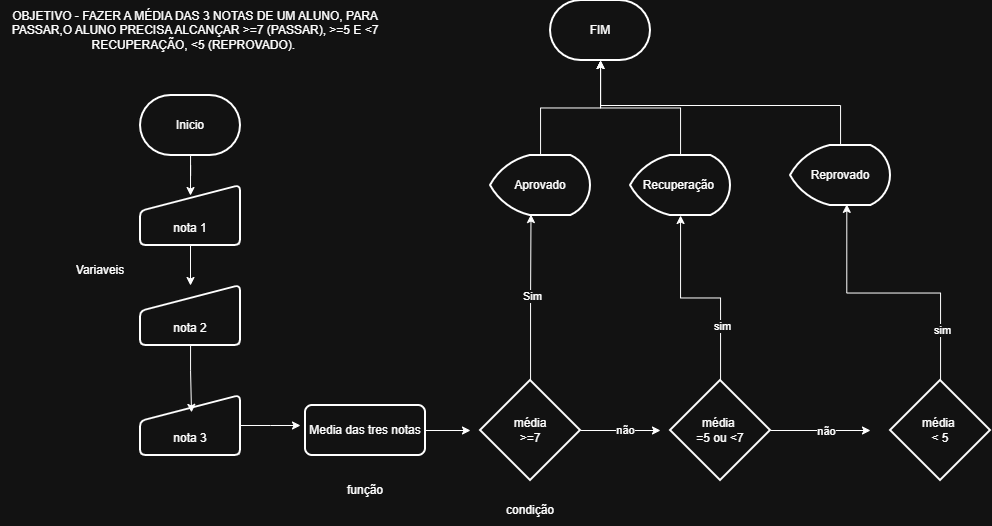

The diagram above was exported from draw.io. Its source (the exported page's mxGraphModel, read from the mxfile embedded in the PNG):
<mxGraphModel dx="2039" dy="1830" grid="1" gridSize="10" guides="1" tooltips="1" connect="1" arrows="1" fold="1" page="1" pageScale="1" pageWidth="827" pageHeight="1169" math="0" shadow="0">
  <root>
    <mxCell id="0" />
    <mxCell id="1" parent="0" />
    <mxCell id="CzU5tCX-VzhrTwUeCnUI-3" parent="1" style="strokeWidth=2;html=1;shape=mxgraph.flowchart.terminator;whiteSpace=wrap;" value="Inicio" vertex="1">
      <mxGeometry height="60" width="100" x="130" y="80" as="geometry" />
    </mxCell>
    <mxCell id="CzU5tCX-VzhrTwUeCnUI-4" parent="1" style="strokeWidth=2;html=1;shape=mxgraph.flowchart.terminator;whiteSpace=wrap;" value="FIM" vertex="1">
      <mxGeometry height="60" width="100" x="540" y="-15" as="geometry" />
    </mxCell>
    <mxCell id="CzU5tCX-VzhrTwUeCnUI-20" edge="1" parent="1" source="CzU5tCX-VzhrTwUeCnUI-6" style="edgeStyle=orthogonalEdgeStyle;rounded=0;orthogonalLoop=1;jettySize=auto;html=1;entryX=0.5;entryY=0;entryDx=0;entryDy=0;" target="CzU5tCX-VzhrTwUeCnUI-7">
      <mxGeometry relative="1" as="geometry" />
    </mxCell>
    <mxCell id="CzU5tCX-VzhrTwUeCnUI-6" parent="1" style="html=1;strokeWidth=2;shape=manualInput;boundedLbl=1;whiteSpace=wrap;rounded=1;size=26;arcSize=11;" value="nota 1" vertex="1">
      <mxGeometry height="60" width="100" x="130" y="170" as="geometry" />
    </mxCell>
    <mxCell id="CzU5tCX-VzhrTwUeCnUI-7" parent="1" style="html=1;strokeWidth=2;shape=manualInput;boundedLbl=1;whiteSpace=wrap;rounded=1;size=26;arcSize=11;" value="nota 2" vertex="1">
      <mxGeometry height="60" width="100" x="130" y="270" as="geometry" />
    </mxCell>
    <mxCell id="CzU5tCX-VzhrTwUeCnUI-22" edge="1" parent="1" source="CzU5tCX-VzhrTwUeCnUI-8" style="edgeStyle=orthogonalEdgeStyle;rounded=0;orthogonalLoop=1;jettySize=auto;html=1;">
      <mxGeometry relative="1" as="geometry">
        <Array as="points">
          <mxPoint x="260" y="410" />
          <mxPoint x="260" y="410" />
        </Array>
        <mxPoint x="290" y="410.0000000000002" as="targetPoint" />
      </mxGeometry>
    </mxCell>
    <mxCell id="CzU5tCX-VzhrTwUeCnUI-8" parent="1" style="html=1;strokeWidth=2;shape=manualInput;boundedLbl=1;whiteSpace=wrap;rounded=1;size=26;arcSize=11;" value="nota 3" vertex="1">
      <mxGeometry height="60" width="100" x="130" y="380" as="geometry" />
    </mxCell>
    <mxCell id="CzU5tCX-VzhrTwUeCnUI-30" edge="1" parent="1" source="CzU5tCX-VzhrTwUeCnUI-9" style="edgeStyle=orthogonalEdgeStyle;rounded=0;orthogonalLoop=1;jettySize=auto;html=1;">
      <mxGeometry relative="1" as="geometry">
        <mxPoint x="650" y="415" as="targetPoint" />
      </mxGeometry>
    </mxCell>
    <mxCell id="CzU5tCX-VzhrTwUeCnUI-35" connectable="0" parent="CzU5tCX-VzhrTwUeCnUI-30" style="edgeLabel;html=1;align=center;verticalAlign=middle;resizable=0;points=[];" value="não" vertex="1">
      <mxGeometry relative="1" x="0.11" y="1" as="geometry">
        <mxPoint as="offset" />
      </mxGeometry>
    </mxCell>
    <mxCell id="CzU5tCX-VzhrTwUeCnUI-9" parent="1" style="strokeWidth=2;html=1;shape=mxgraph.flowchart.decision;whiteSpace=wrap;" value="média&lt;div&gt;&amp;gt;=7&lt;/div&gt;" vertex="1">
      <mxGeometry height="100" width="100" x="470" y="365" as="geometry" />
    </mxCell>
    <mxCell id="CzU5tCX-VzhrTwUeCnUI-23" edge="1" parent="1" source="CzU5tCX-VzhrTwUeCnUI-10" style="edgeStyle=orthogonalEdgeStyle;rounded=0;orthogonalLoop=1;jettySize=auto;html=1;">
      <mxGeometry relative="1" as="geometry">
        <mxPoint x="460" y="415" as="targetPoint" />
      </mxGeometry>
    </mxCell>
    <mxCell id="CzU5tCX-VzhrTwUeCnUI-10" parent="1" style="rounded=1;whiteSpace=wrap;html=1;absoluteArcSize=1;arcSize=14;strokeWidth=2;" value="Media das tres notas" vertex="1">
      <mxGeometry height="50" width="120" x="295" y="390" as="geometry" />
    </mxCell>
    <mxCell id="CzU5tCX-VzhrTwUeCnUI-12" parent="1" style="text;html=1;whiteSpace=wrap;strokeColor=none;fillColor=none;align=center;verticalAlign=middle;rounded=0;" value="Variaveis" vertex="1">
      <mxGeometry height="30" width="60" x="60" y="240" as="geometry" />
    </mxCell>
    <mxCell id="CzU5tCX-VzhrTwUeCnUI-13" parent="1" style="text;html=1;whiteSpace=wrap;strokeColor=none;fillColor=none;align=center;verticalAlign=middle;rounded=0;" value="função" vertex="1">
      <mxGeometry height="30" width="60" x="325" y="460" as="geometry" />
    </mxCell>
    <mxCell id="CzU5tCX-VzhrTwUeCnUI-15" parent="1" style="text;html=1;whiteSpace=wrap;strokeColor=none;fillColor=none;align=center;verticalAlign=middle;rounded=0;" value="condição" vertex="1">
      <mxGeometry height="30" width="60" x="490" y="480" as="geometry" />
    </mxCell>
    <mxCell id="CzU5tCX-VzhrTwUeCnUI-16" parent="1" style="text;html=1;whiteSpace=wrap;strokeColor=none;fillColor=none;align=center;verticalAlign=middle;rounded=0;" value="OBJETIVO - FAZER A MÉDIA DAS 3 NOTAS DE UM ALUNO, PARA PASSAR,O ALUNO PRECISA ALCANÇAR &amp;gt;=7 (PASSAR), &amp;gt;=5 E  &amp;lt;7 RECUPERAÇÃO, &amp;lt;5 (REPROVADO).&amp;nbsp;" vertex="1">
      <mxGeometry height="30" width="390" x="-10" as="geometry" />
    </mxCell>
    <mxCell id="CzU5tCX-VzhrTwUeCnUI-19" edge="1" parent="1" source="CzU5tCX-VzhrTwUeCnUI-3" style="edgeStyle=orthogonalEdgeStyle;rounded=0;orthogonalLoop=1;jettySize=auto;html=1;entryX=0.5;entryY=0.167;entryDx=0;entryDy=0;entryPerimeter=0;" target="CzU5tCX-VzhrTwUeCnUI-6">
      <mxGeometry relative="1" as="geometry" />
    </mxCell>
    <mxCell id="CzU5tCX-VzhrTwUeCnUI-21" edge="1" parent="1" source="CzU5tCX-VzhrTwUeCnUI-7" style="edgeStyle=orthogonalEdgeStyle;rounded=0;orthogonalLoop=1;jettySize=auto;html=1;entryX=0.51;entryY=0.281;entryDx=0;entryDy=0;entryPerimeter=0;" target="CzU5tCX-VzhrTwUeCnUI-8">
      <mxGeometry relative="1" as="geometry" />
    </mxCell>
    <mxCell id="CzU5tCX-VzhrTwUeCnUI-31" edge="1" parent="1" source="CzU5tCX-VzhrTwUeCnUI-24" style="edgeStyle=orthogonalEdgeStyle;rounded=0;orthogonalLoop=1;jettySize=auto;html=1;" target="CzU5tCX-VzhrTwUeCnUI-4">
      <mxGeometry relative="1" as="geometry" />
    </mxCell>
    <mxCell id="CzU5tCX-VzhrTwUeCnUI-24" parent="1" style="strokeWidth=2;html=1;shape=mxgraph.flowchart.display;whiteSpace=wrap;" value="Aprovado" vertex="1">
      <mxGeometry height="60" width="100" x="480" y="140" as="geometry" />
    </mxCell>
    <mxCell id="CzU5tCX-VzhrTwUeCnUI-43" edge="1" parent="1" source="CzU5tCX-VzhrTwUeCnUI-25" style="edgeStyle=orthogonalEdgeStyle;rounded=0;orthogonalLoop=1;jettySize=auto;html=1;" target="CzU5tCX-VzhrTwUeCnUI-4">
      <mxGeometry relative="1" as="geometry">
        <Array as="points">
          <mxPoint x="830" y="90" />
          <mxPoint x="590" y="90" />
        </Array>
      </mxGeometry>
    </mxCell>
    <mxCell id="CzU5tCX-VzhrTwUeCnUI-25" parent="1" style="strokeWidth=2;html=1;shape=mxgraph.flowchart.display;whiteSpace=wrap;" value="Reprovado" vertex="1">
      <mxGeometry height="60" width="100" x="780" y="130" as="geometry" />
    </mxCell>
    <mxCell id="CzU5tCX-VzhrTwUeCnUI-42" edge="1" parent="1" source="CzU5tCX-VzhrTwUeCnUI-26" style="edgeStyle=orthogonalEdgeStyle;rounded=0;orthogonalLoop=1;jettySize=auto;html=1;" target="CzU5tCX-VzhrTwUeCnUI-4">
      <mxGeometry relative="1" as="geometry" />
    </mxCell>
    <mxCell id="CzU5tCX-VzhrTwUeCnUI-26" parent="1" style="strokeWidth=2;html=1;shape=mxgraph.flowchart.display;whiteSpace=wrap;" value="Recuperação&amp;nbsp;" vertex="1">
      <mxGeometry height="60" width="100" x="620" y="140" as="geometry" />
    </mxCell>
    <mxCell id="CzU5tCX-VzhrTwUeCnUI-28" edge="1" parent="1" source="CzU5tCX-VzhrTwUeCnUI-9" style="edgeStyle=orthogonalEdgeStyle;rounded=0;orthogonalLoop=1;jettySize=auto;html=1;entryX=0.405;entryY=0.984;entryDx=0;entryDy=0;entryPerimeter=0;" target="CzU5tCX-VzhrTwUeCnUI-24">
      <mxGeometry relative="1" as="geometry" />
    </mxCell>
    <mxCell id="CzU5tCX-VzhrTwUeCnUI-29" connectable="0" parent="CzU5tCX-VzhrTwUeCnUI-28" style="edgeLabel;html=1;align=center;verticalAlign=middle;resizable=0;points=[];" value="Sim" vertex="1">
      <mxGeometry relative="1" x="0.0116" y="-1" as="geometry">
        <mxPoint as="offset" />
      </mxGeometry>
    </mxCell>
    <mxCell id="CzU5tCX-VzhrTwUeCnUI-34" edge="1" parent="1" source="CzU5tCX-VzhrTwUeCnUI-33" style="edgeStyle=orthogonalEdgeStyle;rounded=0;orthogonalLoop=1;jettySize=auto;html=1;" target="CzU5tCX-VzhrTwUeCnUI-26">
      <mxGeometry relative="1" as="geometry" />
    </mxCell>
    <mxCell id="CzU5tCX-VzhrTwUeCnUI-36" connectable="0" parent="CzU5tCX-VzhrTwUeCnUI-34" style="edgeLabel;html=1;align=center;verticalAlign=middle;resizable=0;points=[];" value="sim" vertex="1">
      <mxGeometry relative="1" x="-0.4715" y="-1" as="geometry">
        <mxPoint as="offset" />
      </mxGeometry>
    </mxCell>
    <mxCell id="CzU5tCX-VzhrTwUeCnUI-38" edge="1" parent="1" source="CzU5tCX-VzhrTwUeCnUI-33" style="edgeStyle=orthogonalEdgeStyle;rounded=0;orthogonalLoop=1;jettySize=auto;html=1;">
      <mxGeometry relative="1" as="geometry">
        <mxPoint x="860" y="415" as="targetPoint" />
      </mxGeometry>
    </mxCell>
    <mxCell id="CzU5tCX-VzhrTwUeCnUI-40" connectable="0" parent="CzU5tCX-VzhrTwUeCnUI-38" style="edgeLabel;html=1;align=center;verticalAlign=middle;resizable=0;points=[];" value="não" vertex="1">
      <mxGeometry relative="1" x="0.11" as="geometry">
        <mxPoint as="offset" />
      </mxGeometry>
    </mxCell>
    <mxCell id="CzU5tCX-VzhrTwUeCnUI-33" parent="1" style="strokeWidth=2;html=1;shape=mxgraph.flowchart.decision;whiteSpace=wrap;" value="média&amp;nbsp;&lt;br&gt;=5 ou &amp;lt;7" vertex="1">
      <mxGeometry height="100" width="100" x="660" y="365" as="geometry" />
    </mxCell>
    <mxCell id="CzU5tCX-VzhrTwUeCnUI-37" parent="1" style="strokeWidth=2;html=1;shape=mxgraph.flowchart.decision;whiteSpace=wrap;" value="média&amp;nbsp;&lt;div&gt;&amp;lt; 5&lt;/div&gt;" vertex="1">
      <mxGeometry height="100" width="100" x="880" y="365" as="geometry" />
    </mxCell>
    <mxCell id="CzU5tCX-VzhrTwUeCnUI-39" edge="1" parent="1" source="CzU5tCX-VzhrTwUeCnUI-37" style="edgeStyle=orthogonalEdgeStyle;rounded=0;orthogonalLoop=1;jettySize=auto;html=1;entryX=0.563;entryY=0.981;entryDx=0;entryDy=0;entryPerimeter=0;" target="CzU5tCX-VzhrTwUeCnUI-25">
      <mxGeometry relative="1" as="geometry" />
    </mxCell>
    <mxCell id="CzU5tCX-VzhrTwUeCnUI-41" connectable="0" parent="CzU5tCX-VzhrTwUeCnUI-39" style="edgeLabel;html=1;align=center;verticalAlign=middle;resizable=0;points=[];" value="sim" vertex="1">
      <mxGeometry relative="1" x="-0.6232" y="-1" as="geometry">
        <mxPoint as="offset" />
      </mxGeometry>
    </mxCell>
  </root>
</mxGraphModel>